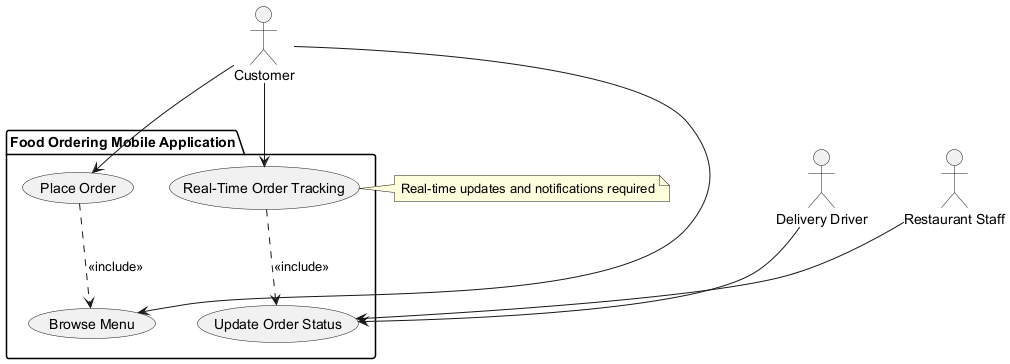

The diagram above was rendered by PlantUML. Its source (embedded in the PNG):
@startuml
' Define all actors first
actor "Customer" as Actor_Customer
actor "Restaurant Staff" as Actor_Restaurant
actor "Delivery Driver" as Actor_Driver

' Define system boundary using package
package "Food Ordering Mobile Application" {
  usecase "Browse Menu" as UC_BrowseMenu
  usecase "Place Order" as UC_PlaceOrder
  usecase "Real-Time Order Tracking" as UC_OrderTracking
  usecase "Update Order Status" as UC_UpdateStatus
}

' Define relationships
Actor_Customer --> UC_BrowseMenu
Actor_Customer --> UC_PlaceOrder
Actor_Customer --> UC_OrderTracking
Actor_Restaurant --> UC_UpdateStatus
Actor_Driver --> UC_UpdateStatus

UC_PlaceOrder ..> UC_BrowseMenu : <<include>>
UC_OrderTracking ..> UC_UpdateStatus : <<include>>

' Add notes for non-functional requirements
note right of UC_OrderTracking : Real-time updates and notifications required
@enduml